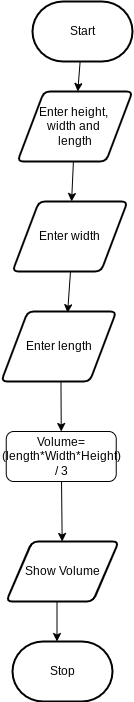

The diagram above was exported from draw.io. Its source (the exported page's mxGraphModel, read from the mxfile embedded in the PNG):
<mxGraphModel dx="1326" dy="1806" grid="1" gridSize="10" guides="1" tooltips="1" connect="1" arrows="1" fold="1" page="1" pageScale="1" pageWidth="850" pageHeight="1100" math="0" shadow="0">
  <root>
    <mxCell id="0" />
    <mxCell id="1" parent="0" />
    <mxCell id="17" value="" style="edgeStyle=none;html=1;" edge="1" parent="1" source="2" target="4">
      <mxGeometry relative="1" as="geometry" />
    </mxCell>
    <mxCell id="2" value="Start" style="strokeWidth=2;html=1;shape=mxgraph.flowchart.terminator;whiteSpace=wrap;" parent="1" vertex="1">
      <mxGeometry x="345" y="-10" width="100" height="60" as="geometry" />
    </mxCell>
    <mxCell id="3" value="Stop" style="strokeWidth=2;html=1;shape=mxgraph.flowchart.terminator;whiteSpace=wrap;" parent="1" vertex="1">
      <mxGeometry x="325" y="630" width="100" height="60" as="geometry" />
    </mxCell>
    <mxCell id="7" style="edgeStyle=none;html=1;entryX=0.5;entryY=0;entryDx=0;entryDy=0;" parent="1" edge="1" target="6">
      <mxGeometry relative="1" as="geometry">
        <mxPoint x="373.25" y="400" as="targetPoint" />
        <mxPoint x="373.25" y="330" as="sourcePoint" />
      </mxGeometry>
    </mxCell>
    <mxCell id="15" value="" style="edgeStyle=none;html=1;" edge="1" parent="1" source="4" target="13">
      <mxGeometry relative="1" as="geometry" />
    </mxCell>
    <mxCell id="4" value="Enter height,&amp;nbsp;&lt;div&gt;width and&amp;nbsp;&lt;/div&gt;&lt;div&gt;length&lt;/div&gt;" style="shape=parallelogram;html=1;strokeWidth=2;perimeter=parallelogramPerimeter;whiteSpace=wrap;rounded=1;arcSize=12;size=0.23;" parent="1" vertex="1">
      <mxGeometry x="330" y="80" width="115" height="70" as="geometry" />
    </mxCell>
    <mxCell id="8" style="edgeStyle=none;html=1;" parent="1" source="6" target="9" edge="1">
      <mxGeometry relative="1" as="geometry">
        <mxPoint x="370" y="430" as="targetPoint" />
      </mxGeometry>
    </mxCell>
    <mxCell id="6" value="Volume= (length*Width*Height) / 3" style="rounded=1;whiteSpace=wrap;html=1;" parent="1" vertex="1">
      <mxGeometry x="318.75" y="420" width="110" height="50" as="geometry" />
    </mxCell>
    <mxCell id="11" style="edgeStyle=none;html=1;" parent="1" edge="1">
      <mxGeometry relative="1" as="geometry">
        <mxPoint x="369.5" y="630" as="targetPoint" />
        <mxPoint x="369.5" y="570" as="sourcePoint" />
      </mxGeometry>
    </mxCell>
    <mxCell id="9" value="Show Volume" style="shape=parallelogram;html=1;strokeWidth=2;perimeter=parallelogramPerimeter;whiteSpace=wrap;rounded=1;arcSize=12;size=0.23;" parent="1" vertex="1">
      <mxGeometry x="318.75" y="530" width="112.5" height="60" as="geometry" />
    </mxCell>
    <mxCell id="12" value="Enter length" style="shape=parallelogram;html=1;strokeWidth=2;perimeter=parallelogramPerimeter;whiteSpace=wrap;rounded=1;arcSize=12;size=0.23;" vertex="1" parent="1">
      <mxGeometry x="313.75" y="300" width="115" height="70" as="geometry" />
    </mxCell>
    <mxCell id="13" value="Enter width" style="shape=parallelogram;html=1;strokeWidth=2;perimeter=parallelogramPerimeter;whiteSpace=wrap;rounded=1;arcSize=12;size=0.23;" vertex="1" parent="1">
      <mxGeometry x="325" y="190" width="115" height="70" as="geometry" />
    </mxCell>
    <mxCell id="14" style="edgeStyle=none;html=1;entryX=0.577;entryY=0.018;entryDx=0;entryDy=0;entryPerimeter=0;" edge="1" parent="1" source="13" target="12">
      <mxGeometry relative="1" as="geometry">
        <Array as="points">
          <mxPoint x="383" y="260" />
        </Array>
      </mxGeometry>
    </mxCell>
  </root>
</mxGraphModel>